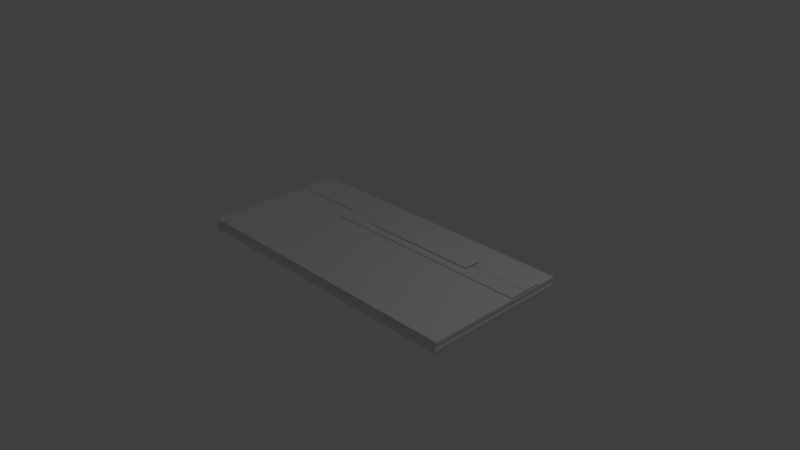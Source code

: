 # Source: DryWallStack.blend  (saved by Blender 2.63.0; exported with 4.5.12 LTS)
import bpy
from mathutils import Matrix  # noqa: F401  (used for matrix-valued properties, if any)

bpy.ops.wm.read_factory_settings(use_empty=True)
scene = bpy.context.scene
scene.name = 'Scene'

# ---- collections
col_collection_1 = bpy.data.collections.new('Collection 1'); scene.collection.children.link(col_collection_1)

# ---- materials (node trees are filled in below, after node groups)
mat_material = bpy.data.materials.new('Material')
mat_material.alpha_threshold = 0.0
mat_material.use_transparent_shadow = False
mat_material.roughness = 0.5
mat_material.line_color = (0.0, 0.0, 0.0, 1.0)

# ---- material node trees

# ---- world
world_world = bpy.data.worlds.new('World'); scene.world = world_world
world_world.color = (0.05088, 0.05088, 0.05088)
world_world.use_sun_shadow = False
world_world.sun_shadow_jitter_overblur = 0.0
world_world.cycles.sampling_method = 'MANUAL'
world_world.cycles.sample_map_resolution = 256

# ---- cameras
cam_camera = bpy.data.cameras.new('Camera')
cam_camera.clip_end = 100.0
cam_camera.lens = 35.0
cam_camera.sensor_width = 32.0
cam_camera.sensor_height = 18.0
cam_camera.ortho_scale = 7.314
cam_camera.dof.focus_distance = 0.0
cam_camera.dof.aperture_fstop = 128.0

# ---- lights
light_lamp = bpy.data.lights.new('Lamp', 'POINT')
light_lamp.transmission_factor = 0.0
light_lamp.cutoff_distance = 30.0
light_lamp.energy = 100.0
light_lamp.shadow_buffer_clip_start = 1.001
light_lamp.shadow_soft_size = 1.0
light_lamp.shadow_maximum_resolution = 0.006
light_lamp.use_absolute_resolution = True
light_lamp.cycles.use_multiple_importance_sampling = False

# ---- meshes
me_cube_003 = bpy.data.meshes.new('Cube.003')
me_cube_003.from_pydata([(-0.4669, 0.3569, 0.04279), (-0.4669, 0.5798, 0.04279), (1.267, 0.5798, 0.04279), (1.267, 0.3569, 0.04279), (-0.4669, 0.3569, 0.04685), (-0.4669, 0.5798, 0.04685), (1.267, 0.5798, 0.04685), (1.267, 0.3569, 0.04685), (-0.4669, 0.5798, 0.02494), (1.267, 0.5798, 0.02494), (1.267, 0.5798, 0.029), (-0.4669, 0.5814, 0.04685), (1.267, 0.5814, 0.04685), (-0.4669, 0.5814, 0.02494), (1.267, 0.5814, 0.02494), (-0.4669, 0.3569, 0.02651), (1.267, 0.3569, 0.02651), (1.267, 0.3569, 0.03057), (-0.4669, 0.3554, 0.04685), (1.267, 0.3554, 0.04685), (-0.4669, 0.3554, 0.02651), (1.267, 0.3554, 0.02651), (-0.9838, 0.2442, 0.02178), (-0.9838, 0.467, 0.02178), (2.083, 0.467, 0.02178), (2.083, 0.2442, 0.02178), (-0.9838, 0.2442, 0.02584), (-0.9838, 0.467, 0.02584), (2.083, 0.467, 0.02584), (2.083, 0.2442, 0.02584), (-0.9838, 0.467, 0.003929), (2.083, 0.467, 0.003929), (0.0835, 0.467, 0.007991), (2.083, 0.467, 0.007991), (-0.9838, 0.4686, 0.02584), (2.083, 0.4686, 0.02584), (-0.9838, 0.4686, 0.003929), (2.083, 0.4686, 0.003929), (-0.9838, 0.2442, 0.0055), (2.083, 0.2442, 0.0055), (0.0835, 0.2442, 0.009562), (2.083, 0.2442, 0.009562), (-0.9838, 0.2426, 0.02584), (2.083, 0.2426, 0.02584), (-0.9838, 0.2426, 0.0055), (2.083, 0.2426, 0.0055), (-1.973, 0.4761, 0.02178), (-1.973, 0.699, 0.02178), (2.083, 0.699, 0.02178), (2.083, 0.4761, 0.02178), (-1.973, 0.4761, 0.02584), (-1.973, 0.699, 0.02584), (2.083, 0.699, 0.02584), (2.083, 0.4761, 0.02584), (-1.973, 0.699, 0.003929), (2.083, 0.699, 0.003929), (0.0835, 0.699, 0.007991), (2.083, 0.699, 0.007991), (-1.973, 0.7006, 0.02584), (2.083, 0.7006, 0.02584), (-1.973, 0.7006, 0.003929), (2.083, 0.7006, 0.003929), (-1.973, 0.4761, 0.0055), (2.083, 0.4761, 0.0055), (0.0835, 0.4761, 0.009562), (2.083, 0.4761, 0.009562), (-1.973, 0.4745, 0.02584), (2.083, 0.4745, 0.02584), (-1.973, 0.4745, 0.0055), (2.083, 0.4745, 0.0055), (2.095, 1.0, -0.03312), (2.095, -1.0, -0.03312), (-2.095, -1.0, -0.03312), (-2.095, 1.0, -0.03312), (2.095, 1.0, 0.00827), (2.095, -1.0, 0.00827), (-2.095, -1.0, 0.00827), (-2.095, 1.0, 0.00827), (2.087, 0.9902, -0.07362), (2.087, -1.01, -0.07362), (-2.104, -1.01, -0.07362), (-2.104, 0.9902, -0.07362), (2.087, 0.9902, -0.03223), (2.087, -1.01, -0.03223), (-2.104, -1.01, -0.03223), (-2.104, 0.9902, -0.03223), (2.097, 0.9798, -0.1156), (2.097, -1.02, -0.1156), (-2.094, -1.02, -0.1156), (-2.094, 0.9798, -0.1156), (2.097, 0.9798, -0.07424), (2.097, -1.02, -0.07424), (-2.094, -1.02, -0.07424), (-2.094, 0.9798, -0.07424), (2.088, 0.9907, -0.1476), (2.088, -1.009, -0.1476), (-2.103, -1.009, -0.1476), (-2.103, 0.9907, -0.1476), (2.088, 0.9907, -0.1062), (2.088, -1.009, -0.1062), (-2.103, -1.009, -0.1062), (-2.103, 0.9907, -0.1062)], [(8, 1), (0, 15)], [(4, 5, 1, 0), (6, 7, 3, 2), (7, 4, 18, 19), (9, 8, 13, 14), (7, 6, 5, 4), (6, 9, 14, 12), (6, 2, 9, 10), (13, 11, 12, 14), (11, 13, 8, 5), (5, 6, 12, 11), (21, 19, 18, 20), (15, 16, 21, 20), (17, 16, 3, 7), (4, 15, 20, 18), (19, 21, 16, 7), (26, 27, 23, 22), (32, 30, 23, 27), (28, 29, 25, 24), (29, 26, 42, 43), (31, 30, 36, 37), (29, 28, 27, 26), (28, 31, 37, 35), (28, 24, 31, 33), (36, 34, 35, 37), (34, 36, 30, 27), (27, 28, 35, 34), (45, 43, 42, 44), (38, 40, 26, 22), (38, 39, 45, 44), (41, 39, 25, 29), (26, 38, 44, 42), (43, 45, 39, 29), (50, 51, 47, 46), (56, 54, 47, 51), (52, 53, 49, 48), (53, 50, 66, 67), (55, 54, 60, 61), (53, 52, 51, 50), (52, 55, 61, 59), (52, 48, 55, 57), (60, 58, 59, 61), (58, 60, 54, 51), (51, 52, 59, 58), (69, 67, 66, 68), (62, 64, 50, 46), (62, 63, 69, 68), (65, 63, 49, 53), (50, 62, 68, 66), (67, 69, 63, 53), (70, 71, 72, 73), (74, 77, 76, 75), (70, 74, 75, 71), (71, 75, 76, 72), (72, 76, 77, 73), (74, 70, 73, 77), (78, 79, 80, 81), (82, 85, 84, 83), (78, 82, 83, 79), (79, 83, 84, 80), (80, 84, 85, 81), (82, 78, 81, 85), (86, 87, 88, 89), (90, 93, 92, 91), (86, 90, 91, 87), (87, 91, 92, 88), (88, 92, 93, 89), (90, 86, 89, 93), (94, 95, 96, 97), (98, 101, 100, 99), (94, 98, 99, 95), (95, 99, 100, 96), (96, 100, 101, 97), (98, 94, 97, 101)])
me_cube_003.materials.append(mat_material)
me_cube_003.use_remesh_preserve_volume = False
me_cube_003.use_remesh_preserve_attributes = False
me_cube_003.use_mirror_vertex_groups = False
me_cube_003.update()

# ---- objects
ob_cube_003 = bpy.data.objects.new('Cube.003', me_cube_003)
ob_lamp = bpy.data.objects.new('Lamp', light_lamp)
ob_camera = bpy.data.objects.new('Camera', cam_camera)

# ---- transforms, parenting, visibility, modifiers, constraints
ob_cube_003.location = (0.007177, 0.009308, 0.1145)
ob_cube_003.lock_rotations_4d = False
ob_cube_003.empty_display_type = 'ARROWS'
ob_cube_003.lineart.crease_threshold = 0.0
ob_lamp.location = (4.076, 1.005, 5.904)
ob_lamp.rotation_euler = (0.6503, 0.05522, 1.866)
ob_lamp.lock_rotations_4d = False
ob_lamp.empty_display_type = 'ARROWS'
ob_lamp.color = (0.0, 0.0, 0.0, 0.0)
ob_lamp.lineart.crease_threshold = 0.0
ob_camera.location = (7.481, -6.508, 5.344)
ob_camera.rotation_euler = (1.109, 0.01082, 0.8149)
ob_camera.lock_rotations_4d = False
ob_camera.empty_display_type = 'ARROWS'
ob_camera.color = (0.0, 0.0, 0.0, 0.0)
ob_camera.display_type = 'WIRE'
ob_camera.lineart.crease_threshold = 0.0

# ---- collection membership
col_collection_1.objects.link(ob_cube_003)
col_collection_1.objects.link(ob_lamp)
col_collection_1.objects.link(ob_camera)

# ---- scene / render settings (as saved in the file)
scene.camera = ob_camera
scene.frame_start = 1; scene.frame_end = 250; scene.frame_set(1)
scene.render.engine = 'BLENDER_EEVEE_NEXT'
scene.render.image_settings.color_mode = 'RGB'
scene.render.image_settings.compression = 90
scene.render.resolution_percentage = 50
scene.render.dither_intensity = 0.0
scene.render.bake_margin = 2
scene.render.bake_bias = 0.0
scene.cycles.use_denoising = False
scene.cycles.samples = 10
scene.cycles.sampling_pattern = 'TABULATED_SOBOL'
scene.cycles.light_sampling_threshold = 0.0
scene.cycles.use_adaptive_sampling = False
scene.cycles.use_light_tree = False
scene.cycles.blur_glossy = 0.0
scene.cycles.volume_bounces = 1
scene.cycles.pixel_filter_type = 'GAUSSIAN'
scene.cycles.sample_clamp_indirect = 0.0
scene.view_settings.view_transform = 'Standard'
bpy.context.view_layer.update()

